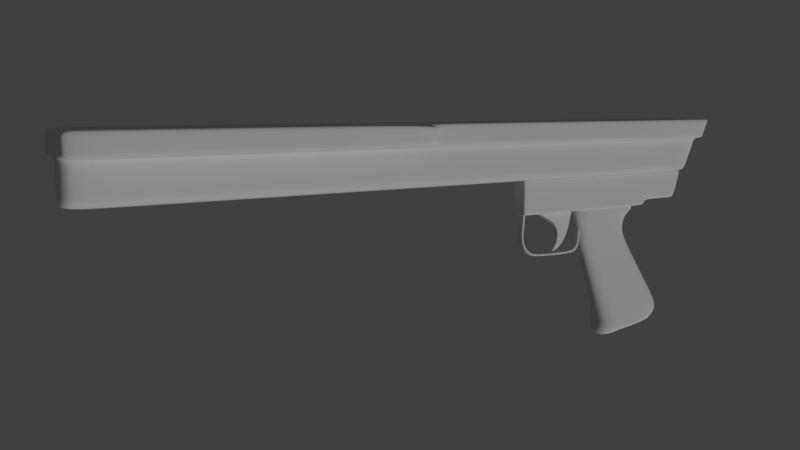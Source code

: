 # Source: m240.blend  (saved by Blender 2.77.0; exported with 4.5.12 LTS)
import bpy
from mathutils import Matrix  # noqa: F401  (used for matrix-valued properties, if any)

bpy.ops.wm.read_factory_settings(use_empty=True)
scene = bpy.context.scene
scene.name = 'Scene'

# ---- collections
col_collection_1 = bpy.data.collections.new('Collection 1'); scene.collection.children.link(col_collection_1)
col_collection_11 = bpy.data.collections.new('Collection 11'); scene.collection.children.link(col_collection_11)

# ---- world
world_world = bpy.data.worlds.new('World'); scene.world = world_world
world_world.color = (0.05088, 0.05088, 0.05088)
world_world.use_sun_shadow = False
world_world.sun_shadow_jitter_overblur = 0.0
world_world.cycles.sampling_method = 'MANUAL'

# ---- cameras
cam_camera = bpy.data.cameras.new('Camera')
cam_camera.clip_end = 100.0
cam_camera.lens = 35.0
cam_camera.sensor_width = 32.0
cam_camera.sensor_height = 18.0
cam_camera.display_size = 2.0
cam_camera.dof.focus_distance = 0.0
cam_camera.dof.aperture_fstop = 128.0
cam_camera.dof.aperture_blades = 6

# ---- lights
light_hemi = bpy.data.lights.new('Hemi', 'SUN')
light_hemi.transmission_factor = 0.0
light_hemi.angle = 0.1993
light_hemi.energy = 1.0
light_hemi.shadow_buffer_clip_start = 0.5
light_hemi.shadow_soft_size = 0.1
light_hemi.shadow_cascade_max_distance = 1000.0

# ---- meshes
me_cube_005 = bpy.data.meshes.new('Cube.005')
me_cube_005.from_pydata([(-0.4147, -0.3531, -0.6633), (-0.5255, -3.437, 0.6853), (-0.4147, 1.837, -0.6633), (-0.5255, 2.093, 0.6853), (0.4147, -0.3531, -0.6633), (0.5255, -3.437, 0.6853), (0.4147, 1.837, -0.6633), (0.5255, 2.093, 0.6853), (-0.3025, 0.05429, -2.436), (-0.3025, 1.356, -2.582), (0.3025, 0.05429, -2.436), (0.3025, 1.356, -2.582), (-0.2261, -0.4144, -3.569), (-0.2261, 0.2989, -3.832), (0.2261, -0.4144, -3.569), (0.2261, 0.2989, -3.832), (-0.2068, -0.771, -4.036), (-0.2068, -0.7199, -4.126), (0.2068, -0.771, -4.036), (0.2068, -0.7199, -4.126), (-0.5255, -2.805, 0.6853), (-0.4147, -0.1028, -0.6633), (0.5255, -2.805, 0.6853), (0.4147, -0.1028, -0.6633), (-0.3025, 0.203, -2.453), (0.3025, 0.203, -2.453), (-0.2261, -0.3329, -3.599), (0.2261, -0.3329, -3.599), (-0.2068, -0.7652, -4.046), (0.2068, -0.7652, -4.046), (-0.5255, 1.386, 0.6853), (0.4147, 1.557, -0.6633), (0.3025, 1.189, -2.564), (0.2261, 0.2077, -3.799), (0.2068, -0.7264, -4.115), (-0.4147, 1.557, -0.6633), (0.5255, 1.386, 0.6853), (-0.3025, 1.189, -2.564), (-0.2261, 0.2077, -3.799), (-0.2068, -0.7264, -4.115), (-0.3029, 2.093, 0.6853), (0.3029, 2.093, 0.6853), (0.2391, 1.837, -0.6633), (-0.2391, 1.837, -0.6633), (0.3029, -3.437, 0.6853), (-0.3029, -3.437, 0.6853), (-0.2391, -0.3531, -0.6633), (0.2391, -0.3531, -0.6633), (0.1744, 1.356, -2.582), (-0.1744, 1.356, -2.582), (-0.1744, 0.05429, -2.436), (0.1744, 0.05429, -2.436), (0.1304, 0.2989, -3.832), (-0.1304, 0.2989, -3.832), (-0.1304, -0.4144, -3.569), (0.1304, -0.4144, -3.569), (0.1192, -0.7199, -4.126), (-0.1192, -0.7199, -4.126), (-0.1192, -0.771, -4.036), (0.1192, -0.771, -4.036), (-0.1192, -0.7652, -4.046), (0.1192, -0.7652, -4.046), (-0.1192, -0.7264, -4.115), (0.1192, -0.7264, -4.115)], [], [(30, 3, 2, 35), (41, 7, 6, 42), (22, 5, 4, 23), (45, 1, 0, 46), (35, 2, 9, 37), (25, 10, 14, 27), (42, 6, 11, 48), (46, 0, 8, 50), (23, 4, 10, 25), (54, 12, 16, 58), (37, 9, 13, 38), (50, 8, 12, 54), (48, 11, 15, 52), (63, 56, 19, 34), (52, 15, 19, 56), (27, 14, 18, 29), (38, 13, 17, 39), (12, 26, 28, 16), (33, 27, 29, 34), (59, 61, 29, 18), (8, 24, 26, 12), (31, 23, 25, 32), (32, 25, 27, 33), (0, 21, 24, 8), (36, 22, 23, 31), (1, 20, 21, 0), (7, 36, 31, 6), (11, 32, 33, 15), (6, 31, 32, 11), (15, 33, 34, 19), (26, 38, 39, 28), (61, 63, 34, 29), (24, 37, 38, 26), (21, 35, 37, 24), (20, 30, 35, 21), (28, 39, 62, 60), (60, 62, 63, 61), (16, 28, 60, 58), (58, 60, 61, 59), (13, 53, 57, 17), (53, 52, 56, 57), (39, 17, 57, 62), (62, 57, 56, 63), (9, 49, 53, 13), (49, 48, 52, 53), (10, 51, 55, 14), (51, 50, 54, 55), (14, 55, 59, 18), (55, 54, 58, 59), (4, 47, 51, 10), (47, 46, 50, 51), (2, 43, 49, 9), (43, 42, 48, 49), (5, 44, 47, 4), (44, 45, 46, 47), (3, 40, 43, 2), (40, 41, 42, 43)])
me_cube_005.polygons.foreach_set('use_smooth', [True] * 57)
me_cube_005.use_remesh_preserve_volume = False
me_cube_005.use_remesh_preserve_attributes = False
me_cube_005.use_mirror_vertex_groups = False
me_cube_005.update()
me_cube_004 = bpy.data.meshes.new('Cube.004')
me_cube_004.from_pydata([(-137.5, -1.0, -1.0), (-137.5, -1.0, 1.0), (-137.5, 1.0, -1.0), (-137.5, 1.0, 1.0), (-133.1, -1.0, -1.0), (-133.1, -1.0, 1.0), (-133.1, 1.0, -1.0), (-133.1, 1.0, 1.0), (-137.5, -2.113, -10.32), (-137.5, -0.1134, -10.32), (-133.1, -2.113, -10.32), (-133.1, -0.1134, -10.32), (-137.5, -1.607, -15.45), (-137.5, -0.1557, -14.94), (-133.1, -1.607, -15.45), (-133.1, -0.1557, -14.94), (-137.5, 0.6116, -20.65), (-137.5, 2.032, -19.71), (-133.1, 0.6116, -20.65), (-133.1, 2.032, -19.71), (-137.5, 5.075, -24.13), (-137.5, 5.969, -22.64), (-133.1, 5.075, -24.13), (-133.1, 5.969, -22.64), (-137.5, 9.672, -25.43), (-137.5, 9.664, -23.75), (-133.1, 9.672, -25.43), (-133.1, 9.664, -23.75), (-137.5, 38.44, -26.3), (-137.5, 38.43, -24.62), (-133.1, 38.44, -26.3), (-133.1, 38.43, -24.62), (-137.5, 44.12, -24.52), (-137.5, 42.26, -22.41), (-133.1, 44.12, -24.52), (-133.1, 42.26, -22.41), (-137.5, 46.0, -18.6), (-137.5, 44.08, -18.53), (-133.1, 46.0, -18.6), (-133.1, 44.08, -18.53), (-137.5, 46.38, -8.963), (-137.5, 44.46, -8.887), (-133.1, 46.38, -8.963), (-133.1, 44.46, -8.887), (-133.1, 0.3333, 1.0), (-133.1, -0.3333, 1.0), (-133.1, -0.3333, -1.0), (-133.1, 0.3333, -1.0), (-133.1, -1.447, -10.32), (-133.1, -0.78, -10.32), (-133.1, -1.123, -15.28), (-133.1, -0.6395, -15.11), (-133.1, 1.085, -20.34), (-133.1, 1.558, -20.03), (-133.1, 5.373, -23.63), (-133.1, 5.671, -23.13), (-133.1, 9.669, -24.87), (-133.1, 9.667, -24.31), (-133.1, 38.44, -25.74), (-133.1, 38.44, -25.18), (-133.1, 43.5, -23.82), (-133.1, 42.88, -23.11), (-133.1, 45.36, -18.58), (-133.1, 44.72, -18.55), (-133.1, 45.74, -8.937), (-133.1, 45.1, -8.912)], [], [(1, 3, 2, 0), (3, 7, 6, 2), (45, 5, 4, 46), (5, 1, 0, 4), (4, 0, 8, 10), (9, 11, 15, 13), (46, 4, 10, 48), (0, 2, 9, 8), (2, 6, 11, 9), (50, 14, 18, 52), (48, 10, 14, 50), (8, 9, 13, 12), (10, 8, 12, 14), (18, 16, 20, 22), (12, 13, 17, 16), (14, 12, 16, 18), (13, 15, 19, 17), (54, 22, 26, 56), (17, 19, 23, 21), (52, 18, 22, 54), (16, 17, 21, 20), (56, 26, 30, 58), (20, 21, 25, 24), (22, 20, 24, 26), (21, 23, 27, 25), (30, 28, 32, 34), (24, 25, 29, 28), (26, 24, 28, 30), (25, 27, 31, 29), (60, 34, 38, 62), (29, 31, 35, 33), (58, 30, 34, 60), (28, 29, 33, 32), (36, 37, 41, 40), (32, 33, 37, 36), (34, 32, 36, 38), (33, 35, 39, 37), (38, 36, 40, 42), (37, 39, 43, 41), (62, 38, 42, 64), (39, 63, 65, 43), (63, 62, 64, 65), (31, 59, 61, 35), (59, 58, 60, 61), (35, 61, 63, 39), (61, 60, 62, 63), (27, 57, 59, 31), (57, 56, 58, 59), (19, 53, 55, 23), (53, 52, 54, 55), (23, 55, 57, 27), (55, 54, 56, 57), (11, 49, 51, 15), (49, 48, 50, 51), (15, 51, 53, 19), (51, 50, 52, 53), (6, 47, 49, 11), (47, 46, 48, 49), (7, 44, 47, 6), (44, 45, 46, 47)])
me_cube_004.polygons.foreach_set('use_smooth', [True] * 60)
me_cube_004.use_remesh_preserve_volume = False
me_cube_004.use_remesh_preserve_attributes = False
me_cube_004.use_mirror_vertex_groups = False
me_cube_004.update()
me_cube_003 = bpy.data.meshes.new('Cube.003')
me_cube_003.from_pydata([(-0.2464, -1.466, 0.8645), (-0.2464, -1.466, 1.0), (-0.2464, 1.397, 0.8645), (-0.2464, 1.397, 1.0), (0.281, -1.466, 0.8645), (0.281, -1.466, 1.0), (0.281, 1.397, 0.8645), (0.281, 1.397, 1.0), (-0.2464, 1.037, 0.6837), (-0.2464, -1.462, 0.6837), (0.281, 1.037, 0.6837), (0.281, -1.462, 0.6837), (-0.2474, 0.8699, 0.2703), (-0.2464, -1.294, 0.2701), (0.2821, 0.8707, 0.2703), (0.281, -1.294, 0.2701), (-0.2731, 1.238, -0.4744), (-0.2535, -1.093, -0.4766), (0.3077, 1.244, -0.4744), (0.2882, -1.093, -0.4766), (0.2811, -1.245, -0.09771), (0.2909, 0.9958, -0.09701), (-0.2562, 0.993, -0.097), (-0.2465, -1.245, -0.09772), (-0.3686, 3.013, -2.931), (-0.4093, -0.2114, -2.953), (0.4033, 3.038, -2.931), (0.4439, -0.2042, -2.953), (-0.4046, 2.35, -3.253), (-0.4133, -0.3862, -3.271), (0.4393, 2.375, -3.253), (0.4479, -0.3805, -3.271), (-0.4248, -0.1516, -3.703), (0.4594, -0.1445, -3.703), (-0.2464, -0.4944, 0.8645), (-0.2464, 0.4601, 0.8645), (-0.2464, 0.4601, 1.0), (-0.2464, -0.4944, 1.0), (0.281, 0.4601, 1.0), (0.281, -0.4944, 1.0), (0.281, -0.4944, 0.8645), (0.281, 0.4601, 0.8645), (-0.2464, 0.2196, 0.6837), (-0.2464, -0.6136, 0.6837), (0.281, -0.6136, 0.6837), (0.281, 0.2196, 0.6837), (-0.2464, 0.1602, 0.2699), (-0.2464, -0.5607, 0.2698), (0.281, -0.5607, 0.2698), (0.2811, 0.1602, 0.2699), (-0.2682, 0.4601, -0.4764), (-0.262, -0.3169, -0.4774), (0.2967, -0.317, -0.4774), (0.3029, 0.4628, -0.4765), (-0.2523, 0.2514, -0.09807), (-0.2493, -0.4921, -0.09839), (0.284, -0.4921, -0.09839), (0.2869, 0.2519, -0.09807), (-0.4166, 1.792, -2.94), (-0.4164, 0.8395, -2.948), (0.4511, 0.8551, -2.948), (0.4513, 1.815, -2.94), (-0.4302, 1.559, -3.261), (-0.4262, 0.5414, -3.268), (0.4609, 0.5547, -3.268), (0.4649, 1.58, -3.261), (-0.4317, 1.352, -3.443), (-0.4317, 0.3328, -3.626), (0.4664, 0.344, -3.626), (0.4664, 1.372, -3.443), (-0.3359, -0.6287, -1.786), (0.3705, -0.625, -1.786), (0.3583, 2.133, -1.773), (-0.3236, 2.118, -1.773), (-0.3436, 0.2948, -1.783), (-0.3467, 1.209, -1.779), (0.3813, 1.222, -1.778), (0.3783, 0.303, -1.783)], [], [(36, 3, 2, 35), (3, 7, 6, 2), (39, 5, 4, 40), (5, 1, 0, 4), (4, 0, 9, 11), (8, 10, 14, 12), (40, 4, 11, 44), (35, 2, 8, 42), (2, 6, 10, 8), (56, 20, 19, 52), (44, 11, 15, 48), (42, 8, 12, 46), (11, 9, 13, 15), (71, 70, 25, 27), (54, 22, 16, 50), (20, 23, 17, 19), (22, 21, 18, 16), (12, 14, 21, 22), (15, 13, 23, 20), (46, 12, 22, 54), (48, 15, 20, 56), (60, 27, 31, 64), (73, 72, 26, 24), (77, 71, 27, 60), (75, 73, 24, 58), (31, 29, 32, 33), (58, 24, 28, 62), (27, 25, 29, 31), (24, 26, 30, 28), (29, 63, 67, 32), (69, 66, 28, 30), (64, 31, 33, 68), (69, 66, 62, 28, 30, 65), (65, 64, 68, 69), (25, 59, 63, 29), (63, 62, 66, 67), (69, 30, 65), (59, 58, 62, 63), (70, 74, 59, 25), (74, 75, 58, 59), (72, 76, 61, 26), (76, 77, 60, 61), (26, 61, 65, 30), (61, 60, 64, 65), (14, 49, 57, 21), (49, 48, 56, 57), (13, 47, 55, 23), (47, 46, 54, 55), (23, 55, 51, 17), (55, 54, 50, 51), (9, 43, 47, 13), (43, 42, 46, 47), (10, 45, 49, 14), (45, 44, 48, 49), (21, 57, 53, 18), (57, 56, 52, 53), (0, 34, 43, 9), (34, 35, 42, 43), (6, 41, 45, 10), (41, 40, 44, 45), (7, 38, 41, 6), (38, 39, 40, 41), (1, 37, 34, 0), (37, 36, 35, 34), (67, 68, 33, 32), (66, 69, 68, 67), (66, 62, 28), (53, 52, 77, 76), (18, 53, 76, 72), (51, 50, 75, 74), (17, 51, 74, 70), (50, 16, 73, 75), (52, 19, 71, 77), (16, 18, 72, 73), (19, 17, 70, 71)])
me_cube_003.polygons.foreach_set('use_smooth', [True] * 75)
me_cube_003.use_remesh_preserve_volume = False
me_cube_003.use_remesh_preserve_attributes = False
me_cube_003.use_mirror_vertex_groups = False
me_cube_003.update()
me_cube_002 = bpy.data.meshes.new('Cube.002')
me_cube_002.from_pydata([(-0.5678, -9.531, -1.0), (-0.5678, -9.531, 1.531), (-0.5678, 1.163, -1.0), (-0.5678, 1.163, 1.531), (0.5678, -9.531, -1.0), (0.5678, -9.531, 1.531), (0.5678, 1.163, -1.0), (0.5678, 1.163, 1.531), (-0.5678, -9.531, -0.5962), (-0.5678, 1.163, -0.5962), (0.5678, 1.163, -0.5962), (0.5678, -9.531, -0.5962), (-0.5678, 4.645, 1.531), (0.5678, 4.645, 1.531), (-0.5678, 4.089, -0.5962), (0.5678, 4.089, -0.5962), (-0.5678, -9.32, -1.0), (-0.5678, -9.32, 1.531), (0.5678, -9.32, -1.0), (0.5678, -9.32, 1.531), (0.5678, -9.32, -0.5962), (-0.5678, -9.32, -0.5962), (-0.5678, 3.935, -0.5962), (0.5678, 3.935, -0.5962), (0.5678, 4.443, 1.531), (-0.5678, 4.443, 1.531), (-0.5678, 0.7375, 1.531), (0.5678, 0.7375, -1.0), (-0.5678, 0.7375, -0.5962), (-0.5678, 0.7375, -1.0), (0.5678, 0.7375, 1.531), (0.5678, 0.7375, -0.5962), (0.5678, 2.393, -0.5962), (-0.5678, 2.526, 1.531), (-0.5678, 2.393, -0.5962), (0.5678, 2.526, 1.531), (-0.5678, -9.531, 1.417), (-0.5678, 1.163, 1.417), (0.5678, 1.163, 1.417), (0.5678, -9.531, 1.417), (-0.5678, 4.615, 1.417), (0.5678, 4.615, 1.417), (0.5678, -9.32, 1.417), (-0.5678, -9.32, 1.417), (-0.5678, 4.416, 1.417), (0.5678, 4.416, 1.417), (0.5678, 0.7375, 1.417), (-0.5678, 0.7375, 1.417), (0.5678, 2.519, 1.417), (-0.5678, 2.519, 1.417), (0.4275, 1.163, -1.0), (-0.4275, 1.163, -1.0), (-0.4275, 1.163, 1.531), (0.4275, 1.163, 1.531), (-0.4275, -9.531, -1.0), (0.4275, -9.531, -1.0), (0.4275, -9.531, 1.531), (-0.4275, -9.531, 1.531), (0.4275, -9.531, -0.5962), (-0.4275, -9.531, -0.5962), (-0.4275, 1.163, -0.5962), (0.4275, 1.163, -0.5962), (-0.4275, 4.645, 1.531), (0.4275, 4.645, 1.531), (-0.4275, 4.089, -0.5962), (0.4275, 4.089, -0.5962), (-0.4275, -9.32, 1.531), (0.4275, -9.32, 1.531), (0.4275, -9.32, -1.0), (-0.4275, -9.32, -1.0), (0.4275, 4.443, 1.531), (-0.4275, 4.443, 1.531), (-0.4275, 3.935, -0.5962), (0.4275, 3.935, -0.5962), (0.4275, 0.7375, -1.0), (-0.4275, 0.7375, -1.0), (-0.4275, 0.7375, 1.531), (0.4275, 0.7375, 1.531), (-0.4275, 2.393, -0.5962), (0.4275, 2.393, -0.5962), (0.4275, 2.526, 1.531), (-0.4275, 2.526, 1.531), (-0.4275, 4.615, 1.417), (0.4275, 4.615, 1.417), (0.4275, -9.531, 1.417), (-0.4275, -9.531, 1.417)], [], [(47, 26, 3, 37), (72, 22, 14, 64), (42, 19, 5, 39), (85, 57, 1, 36), (68, 18, 4, 55), (66, 17, 1, 57), (54, 59, 8, 0), (18, 20, 11, 4), (50, 61, 10, 6), (29, 28, 9, 2), (83, 63, 13, 41), (70, 24, 13, 63), (45, 23, 15, 41), (44, 25, 12, 40), (0, 8, 21, 16), (27, 31, 20, 18), (76, 26, 17, 66), (74, 27, 18, 68), (46, 30, 19, 42), (36, 1, 17, 43), (49, 33, 25, 44), (48, 32, 23, 45), (80, 35, 24, 70), (78, 34, 22, 72), (38, 7, 30, 46), (50, 6, 27, 74), (52, 3, 26, 76), (6, 10, 31, 27), (16, 21, 28, 29), (43, 17, 26, 47), (60, 9, 34, 78), (53, 7, 35, 80), (38, 10, 32, 48), (37, 3, 33, 49), (9, 37, 49, 34), (7, 38, 48, 35), (21, 43, 47, 28), (10, 38, 46, 31), (35, 48, 45, 24), (34, 49, 44, 22), (8, 36, 43, 21), (31, 46, 42, 20), (22, 44, 40, 14), (24, 45, 41, 13), (65, 83, 41, 15), (59, 85, 36, 8), (20, 42, 39, 11), (28, 47, 37, 9), (11, 39, 84, 58), (58, 84, 85, 59), (14, 40, 82, 64), (64, 82, 83, 65), (3, 52, 81, 33), (52, 53, 80, 81), (10, 61, 79, 32), (61, 60, 78, 79), (7, 53, 77, 30), (53, 52, 76, 77), (2, 51, 75, 29), (51, 50, 74, 75), (32, 79, 73, 23), (79, 78, 72, 73), (33, 81, 71, 25), (81, 80, 70, 71), (29, 75, 69, 16), (75, 74, 68, 69), (30, 77, 67, 19), (77, 76, 66, 67), (25, 71, 62, 12), (71, 70, 63, 62), (40, 12, 62, 82), (82, 62, 63, 83), (2, 9, 60, 51), (51, 60, 61, 50), (4, 11, 58, 55), (55, 58, 59, 54), (19, 67, 56, 5), (67, 66, 57, 56), (16, 69, 54, 0), (69, 68, 55, 54), (39, 5, 56, 84), (84, 56, 57, 85), (23, 73, 65, 15), (73, 72, 64, 65)])
me_cube_002.polygons.foreach_set('use_smooth', [True] * 84)
_ca = me_cube_002.color_attributes.new('Col', 'BYTE_COLOR', 'CORNER')
_ca.data.foreach_set('color', [1.0, 1.0, 1.0, 1.0, 1.0, 1.0, 1.0, 1.0, 1.0, 1.0, 1.0, 1.0, 1.0, 1.0, 1.0, 1.0, 0.9911, 0.9911, 0.9911, 0.9961, 1.0, 1.0, 1.0, 1.0, 1.0, 1.0, 1.0, 1.0, 0.9911, 0.9911, 0.9911, 0.9961, 1.0, 1.0, 1.0, 1.0, 1.0, 1.0, 1.0, 1.0, 1.0, 1.0, 1.0, 1.0, 1.0, 1.0, 1.0, 1.0, 0.9911, 0.9911, 0.9911, 0.9961, 0.9911, 0.9911, 0.9911, 0.9961, 1.0, 1.0, 1.0, 1.0, 1.0, 1.0, 1.0, 1.0, 0.9911, 0.9911, 0.9911, 0.9961, 1.0, 1.0, 1.0, 1.0, 1.0, 1.0, 1.0, 1.0, 0.9911, 0.9911, 0.9911, 0.9961, 0.9911, 0.9911, 0.9911, 0.9961, 1.0, 1.0, 1.0, 1.0, 1.0, 1.0, 1.0, 1.0, 0.9911, 0.9911, 0.9911, 0.9961, 0.9911, 0.9911, 0.9911, 0.9961, 0.9911, 0.9911, 0.9911, 0.9961, 1.0, 1.0, 1.0, 1.0, 1.0, 1.0, 1.0, 1.0, 1.0, 1.0, 1.0, 1.0, 1.0, 1.0, 1.0, 1.0, 1.0, 1.0, 1.0, 1.0, 1.0, 1.0, 1.0, 1.0, 0.9911, 0.9911, 0.9911, 0.9961, 0.9911, 0.9911, 0.9911, 0.9961, 1.0, 1.0, 1.0, 1.0, 1.0, 1.0, 1.0, 1.0, 1.0, 1.0, 1.0, 1.0, 1.0, 1.0, 1.0, 1.0, 1.0, 1.0, 1.0, 1.0, 1.0, 1.0, 1.0, 1.0, 0.9911, 0.9911, 0.9911, 0.9961, 0.9911, 0.9911, 0.9911, 0.9961, 1.0, 1.0, 1.0, 1.0, 1.0, 1.0, 1.0, 1.0, 0.9911, 0.9911, 0.9911, 0.9961, 1.0, 1.0, 1.0, 1.0, 1.0, 1.0, 1.0, 1.0, 0.9911, 0.9911, 0.9911, 0.9961, 1.0, 1.0, 1.0, 1.0, 1.0, 1.0, 1.0, 1.0, 1.0, 1.0, 1.0, 1.0, 1.0, 1.0, 1.0, 1.0, 1.0, 1.0, 1.0, 1.0, 1.0, 1.0, 1.0, 1.0, 1.0, 1.0, 1.0, 1.0, 1.0, 1.0, 1.0, 1.0, 1.0, 1.0, 1.0, 1.0, 1.0, 1.0, 1.0, 1.0, 1.0, 1.0, 1.0, 1.0, 1.0, 1.0, 1.0, 1.0, 1.0, 1.0, 1.0, 1.0, 1.0, 1.0, 1.0, 1.0, 1.0, 1.0, 1.0, 1.0, 1.0, 1.0, 1.0, 1.0, 0.9911, 0.9911, 0.9911, 0.9961, 1.0, 1.0, 1.0, 1.0, 1.0, 1.0, 1.0, 1.0, 0.9911, 0.9911, 0.9911, 0.9961, 0.9911, 0.9911, 0.9911, 0.9961, 1.0, 1.0, 1.0, 1.0, 1.0, 1.0, 1.0, 1.0, 0.9911, 0.9911, 0.9911, 0.9961, 1.0, 1.0, 1.0, 1.0, 1.0, 1.0, 1.0, 1.0, 1.0, 1.0, 1.0, 1.0, 1.0, 1.0, 1.0, 1.0, 1.0, 1.0, 1.0, 1.0, 1.0, 1.0, 1.0, 1.0, 1.0, 1.0, 1.0, 1.0, 1.0, 1.0, 1.0, 1.0, 1.0, 1.0, 1.0, 1.0, 1.0, 1.0, 1.0, 1.0, 1.0, 1.0, 1.0, 1.0, 1.0, 1.0, 1.0, 1.0, 1.0, 1.0, 1.0, 1.0, 1.0, 1.0, 1.0, 1.0, 1.0, 1.0, 1.0, 1.0, 1.0, 1.0, 1.0, 1.0, 0.9911, 0.9911, 0.9911, 0.9961, 1.0, 1.0, 1.0, 1.0, 1.0, 1.0, 1.0, 1.0, 0.9911, 0.9911, 0.9911, 0.9961, 0.9911, 0.9911, 0.9911, 0.9961, 1.0, 1.0, 1.0, 1.0, 1.0, 1.0, 1.0, 1.0, 0.9911, 0.9911, 0.9911, 0.9961, 1.0, 1.0, 1.0, 1.0, 1.0, 1.0, 1.0, 1.0, 1.0, 1.0, 1.0, 1.0, 1.0, 1.0, 1.0, 1.0, 0.9911, 0.9911, 0.9911, 0.9961, 1.0, 1.0, 1.0, 1.0, 1.0, 1.0, 1.0, 1.0, 0.9911, 0.9911, 0.9911, 0.9961, 0.9911, 0.9911, 0.9911, 0.9961, 1.0, 1.0, 1.0, 1.0, 1.0, 1.0, 1.0, 1.0, 0.9911, 0.9911, 0.9911, 0.9961, 1.0, 1.0, 1.0, 1.0, 1.0, 1.0, 1.0, 1.0, 1.0, 1.0, 1.0, 1.0, 1.0, 1.0, 1.0, 1.0, 1.0, 1.0, 1.0, 1.0, 1.0, 1.0, 1.0, 1.0, 1.0, 1.0, 1.0, 1.0, 1.0, 1.0, 1.0, 1.0, 1.0, 1.0, 1.0, 1.0, 1.0, 1.0, 1.0, 1.0, 1.0, 1.0, 1.0, 1.0, 1.0, 1.0, 1.0, 1.0, 0.9911, 0.9911, 0.9911, 0.9961, 1.0, 1.0, 1.0, 1.0, 1.0, 1.0, 1.0, 1.0, 0.9911, 0.9911, 0.9911, 0.9961, 0.9911, 0.9911, 0.9911, 0.9961, 1.0, 1.0, 1.0, 1.0, 1.0, 1.0, 1.0, 1.0, 0.9911, 0.9911, 0.9911, 0.9961, 1.0, 1.0, 1.0, 1.0, 1.0, 1.0, 1.0, 1.0, 1.0, 1.0, 1.0, 1.0, 1.0, 1.0, 1.0, 1.0, 1.0, 1.0, 1.0, 1.0, 1.0, 1.0, 1.0, 1.0, 1.0, 1.0, 1.0, 1.0, 1.0, 1.0, 1.0, 1.0, 1.0, 1.0, 1.0, 1.0, 1.0, 1.0, 1.0, 1.0, 1.0, 1.0, 1.0, 1.0, 1.0, 1.0, 1.0, 1.0, 1.0, 1.0, 1.0, 1.0, 1.0, 1.0, 1.0, 1.0, 1.0, 1.0, 1.0, 1.0, 1.0, 1.0, 1.0, 1.0, 1.0, 1.0, 1.0, 1.0, 1.0, 1.0, 1.0, 1.0, 1.0, 1.0, 1.0, 1.0, 1.0, 1.0, 1.0, 1.0, 1.0, 1.0, 1.0, 1.0, 1.0, 1.0, 1.0, 1.0, 1.0, 1.0, 1.0, 1.0, 1.0, 1.0, 1.0, 1.0, 1.0, 1.0, 1.0, 1.0, 1.0, 1.0, 1.0, 1.0, 1.0, 1.0, 1.0, 1.0, 1.0, 1.0, 1.0, 1.0, 1.0, 1.0, 1.0, 1.0, 1.0, 1.0, 1.0, 1.0, 1.0, 1.0, 1.0, 1.0, 1.0, 1.0, 1.0, 1.0, 1.0, 1.0, 1.0, 1.0, 1.0, 1.0, 1.0, 1.0, 1.0, 1.0, 1.0, 1.0, 1.0, 1.0, 1.0, 1.0, 1.0, 1.0, 1.0, 1.0, 1.0, 1.0, 1.0, 1.0, 1.0, 1.0, 1.0, 1.0, 1.0, 1.0, 1.0, 1.0, 1.0, 1.0, 1.0, 1.0, 1.0, 1.0, 1.0, 1.0, 1.0, 1.0, 1.0, 1.0, 1.0, 1.0, 1.0, 1.0, 1.0, 1.0, 1.0, 1.0, 1.0, 1.0, 1.0, 1.0, 1.0, 1.0, 1.0, 1.0, 1.0, 1.0, 1.0, 1.0, 0.9911, 0.9911, 0.9911, 0.9961, 0.9911, 0.9911, 0.9911, 0.9961, 1.0, 1.0, 1.0, 1.0, 1.0, 1.0, 1.0, 1.0, 0.9911, 0.9911, 0.9911, 0.9961, 0.9911, 0.9911, 0.9911, 0.9961, 1.0, 1.0, 1.0, 1.0, 1.0, 1.0, 1.0, 1.0, 1.0, 1.0, 1.0, 1.0, 1.0, 1.0, 1.0, 1.0, 1.0, 1.0, 1.0, 1.0, 1.0, 1.0, 1.0, 1.0, 1.0, 1.0, 1.0, 1.0, 1.0, 1.0, 1.0, 1.0, 1.0, 1.0, 1.0, 1.0, 1.0, 1.0, 1.0, 1.0, 1.0, 1.0, 1.0, 1.0, 1.0, 1.0, 1.0, 1.0, 0.9911, 0.9911, 0.9911, 0.9961, 0.9911, 0.9911, 0.9911, 0.9961, 0.9911, 0.9911, 0.9911, 0.9961, 0.9911, 0.9911, 0.9911, 0.9961, 0.9911, 0.9911, 0.9911, 0.9961, 0.9911, 0.9911, 0.9911, 0.9961, 1.0, 1.0, 1.0, 1.0, 1.0, 1.0, 1.0, 1.0, 0.9911, 0.9911, 0.9911, 0.9961, 0.9911, 0.9911, 0.9911, 0.9961, 0.9911, 0.9911, 0.9911, 0.9961, 0.9911, 0.9911, 0.9911, 0.9961, 0.9911, 0.9911, 0.9911, 0.9961, 0.9911, 0.9911, 0.9911, 0.9961, 1.0, 1.0, 1.0, 1.0, 0.9911, 0.9911, 0.9911, 0.9961, 0.9911, 0.9911, 0.9911, 0.9961, 1.0, 1.0, 1.0, 1.0, 0.9911, 0.9911, 0.9911, 0.9961, 0.9911, 0.9911, 0.9911, 0.9961, 0.9911, 0.9911, 0.9911, 0.9961, 0.9911, 0.9911, 0.9911, 0.9961, 1.0, 1.0, 1.0, 1.0, 0.9911, 0.9911, 0.9911, 0.9961, 0.9911, 0.9911, 0.9911, 0.9961, 1.0, 1.0, 1.0, 1.0, 0.9911, 0.9911, 0.9911, 0.9961, 0.9911, 0.9911, 0.9911, 0.9961, 0.9911, 0.9911, 0.9911, 0.9961, 0.9911, 0.9911, 0.9911, 0.9961, 1.0, 1.0, 1.0, 1.0, 0.9911, 0.9911, 0.9911, 0.9961, 0.9911, 0.9911, 0.9911, 0.9961, 1.0, 1.0, 1.0, 1.0, 0.9911, 0.9911, 0.9911, 0.9961, 0.9911, 0.9911, 0.9911, 0.9961, 0.9911, 0.9911, 0.9911, 0.9961, 0.9911, 0.9911, 0.9911, 0.9961, 1.0, 1.0, 1.0, 1.0, 0.9911, 0.9911, 0.9911, 0.9961, 0.9911, 0.9911, 0.9911, 0.9961, 1.0, 1.0, 1.0, 1.0, 0.9911, 0.9911, 0.9911, 0.9961, 0.9911, 0.9911, 0.9911, 0.9961, 0.9911, 0.9911, 0.9911, 0.9961, 0.9911, 0.9911, 0.9911, 0.9961, 1.0, 1.0, 1.0, 1.0, 0.9911, 0.9911, 0.9911, 0.9961, 0.9911, 0.9911, 0.9911, 0.9961, 1.0, 1.0, 1.0, 1.0, 0.9911, 0.9911, 0.9911, 0.9961, 0.9911, 0.9911, 0.9911, 0.9961, 0.9911, 0.9911, 0.9911, 0.9961, 0.9911, 0.9911, 0.9911, 0.9961, 1.0, 1.0, 1.0, 1.0, 0.9911, 0.9911, 0.9911, 0.9961, 0.9911, 0.9911, 0.9911, 0.9961, 1.0, 1.0, 1.0, 1.0, 0.9911, 0.9911, 0.9911, 0.9961, 0.9911, 0.9911, 0.9911, 0.9961, 0.9911, 0.9911, 0.9911, 0.9961, 0.9911, 0.9911, 0.9911, 0.9961, 1.0, 1.0, 1.0, 1.0, 0.9911, 0.9911, 0.9911, 0.9961, 0.9911, 0.9911, 0.9911, 0.9961, 1.0, 1.0, 1.0, 1.0, 0.9911, 0.9911, 0.9911, 0.9961, 0.9911, 0.9911, 0.9911, 0.9961, 0.9911, 0.9911, 0.9911, 0.9961, 0.9911, 0.9911, 0.9911, 0.9961, 1.0, 1.0, 1.0, 1.0, 0.9911, 0.9911, 0.9911, 0.9961, 0.9911, 0.9911, 0.9911, 0.9961, 1.0, 1.0, 1.0, 1.0, 0.9911, 0.9911, 0.9911, 0.9961, 0.9911, 0.9911, 0.9911, 0.9961, 0.9911, 0.9911, 0.9911, 0.9961, 0.9911, 0.9911, 0.9911, 0.9961, 1.0, 1.0, 1.0, 1.0, 0.9911, 0.9911, 0.9911, 0.9961, 0.9911, 0.9911, 0.9911, 0.9961, 1.0, 1.0, 1.0, 1.0, 0.9911, 0.9911, 0.9911, 0.9961, 0.9911, 0.9911, 0.9911, 0.9961, 0.9911, 0.9911, 0.9911, 0.9961, 0.9911, 0.9911, 0.9911, 0.9961, 1.0, 1.0, 1.0, 1.0, 1.0, 1.0, 1.0, 1.0, 0.9911, 0.9911, 0.9911, 0.9961, 0.9911, 0.9911, 0.9911, 0.9961, 0.9911, 0.9911, 0.9911, 0.9961, 0.9911, 0.9911, 0.9911, 0.9961, 0.9911, 0.9911, 0.9911, 0.9961, 0.9911, 0.9911, 0.9911, 0.9961, 1.0, 1.0, 1.0, 1.0, 1.0, 1.0, 1.0, 1.0, 0.9911, 0.9911, 0.9911, 0.9961, 0.9911, 0.9911, 0.9911, 0.9961, 0.9911, 0.9911, 0.9911, 0.9961, 0.9911, 0.9911, 0.9911, 0.9961, 0.9911, 0.9911, 0.9911, 0.9961, 0.9911, 0.9911, 0.9911, 0.9961, 1.0, 1.0, 1.0, 1.0, 1.0, 1.0, 1.0, 1.0, 0.9911, 0.9911, 0.9911, 0.9961, 0.9911, 0.9911, 0.9911, 0.9961, 0.9911, 0.9911, 0.9911, 0.9961, 0.9911, 0.9911, 0.9911, 0.9961, 0.9911, 0.9911, 0.9911, 0.9961, 0.9911, 0.9911, 0.9911, 0.9961, 1.0, 1.0, 1.0, 1.0, 0.9911, 0.9911, 0.9911, 0.9961, 0.9911, 0.9911, 0.9911, 0.9961, 1.0, 1.0, 1.0, 1.0, 0.9911, 0.9911, 0.9911, 0.9961, 0.9911, 0.9911, 0.9911, 0.9961, 0.9911, 0.9911, 0.9911, 0.9961, 0.9911, 0.9911, 0.9911, 0.9961, 1.0, 1.0, 1.0, 1.0, 0.9911, 0.9911, 0.9911, 0.9961, 0.9911, 0.9911, 0.9911, 0.9961, 1.0, 1.0, 1.0, 1.0, 0.9911, 0.9911, 0.9911, 0.9961, 0.9911, 0.9911, 0.9911, 0.9961, 0.9911, 0.9911, 0.9911, 0.9961, 0.9911, 0.9911, 0.9911, 0.9961, 1.0, 1.0, 1.0, 1.0, 1.0, 1.0, 1.0, 1.0, 0.9911, 0.9911, 0.9911, 0.9961, 0.9911, 0.9911, 0.9911, 0.9961, 0.9911, 0.9911, 0.9911, 0.9961, 0.9911, 0.9911, 0.9911, 0.9961, 0.9911, 0.9911, 0.9911, 0.9961, 0.9911, 0.9911, 0.9911, 0.9961, 1.0, 1.0, 1.0, 1.0, 0.9911, 0.9911, 0.9911, 0.9961, 0.9911, 0.9911, 0.9911, 0.9961, 1.0, 1.0, 1.0, 1.0, 0.9911, 0.9911, 0.9911, 0.9961, 0.9911, 0.9911, 0.9911, 0.9961, 0.9911, 0.9911, 0.9911, 0.9961, 0.9911, 0.9911, 0.9911, 0.9961])
me_cube_002.use_remesh_preserve_volume = False
me_cube_002.use_remesh_preserve_attributes = False
me_cube_002.use_mirror_vertex_groups = False
me_cube_002.update()
me_cube_001 = bpy.data.meshes.new('Cube.001')
me_cube_001.from_pydata([(-0.7824, -1.0, -0.8071), (-0.7824, -1.0, 1.0), (-0.7824, 0.9583, -0.8071), (-0.7824, 1.037, 1.0), (0.7824, -1.0, -0.8071), (0.7824, -1.0, 1.0), (0.7824, 0.9583, -0.8071), (0.7824, 1.037, 1.0), (-0.7824, -1.0, 0.3444), (-0.7824, 1.008, 0.3444), (0.7824, 1.008, 0.3444), (0.7824, -1.0, 0.3444), (-0.7824, -0.07944, -0.8071), (-0.7824, -0.07797, 1.0), (0.7824, -0.07944, -0.8071), (0.7824, -0.07797, 1.0), (0.7824, -0.07258, 0.3444), (-0.7824, -0.07258, 0.3444), (-1.12, -1.0, 0.3444), (-1.12, -1.0, 1.0), (-1.12, -0.07797, 1.0), (-1.12, 1.037, 1.0), (1.12, -0.07797, 1.0), (1.12, -1.0, 1.0), (-1.12, 1.008, 0.3444), (1.12, 1.037, 1.0), (1.12, 1.008, 0.3444), (1.12, -1.0, 0.3444), (1.12, -0.07258, 0.3444), (-1.12, -0.07258, 0.3444), (-0.7824, -0.04067, 1.0), (0.7824, -0.04472, -0.8071), (-0.7824, -0.03641, 0.3444), (-0.7824, -0.04472, -0.8071), (0.7824, -0.04067, 1.0), (0.7824, -0.03641, 0.3444), (-1.12, -0.04067, 1.0), (-1.12, -0.03641, 0.3444), (1.12, -0.04067, 1.0), (1.12, -0.03641, 0.3444), (-1.356, -1.0, 0.3444), (-1.356, -1.0, 1.0), (1.61, -0.08187, 1.0), (1.356, -1.0, 1.0), (1.356, -1.0, 0.3444), (1.61, -0.07648, 0.3444), (-1.61, -0.08187, 1.0), (-1.61, -0.07648, 0.3444), (-0.7824, -0.921, -0.8071), (0.7824, -0.9208, 1.0), (0.7824, -0.9204, 0.3444), (-0.7824, -0.9208, 1.0), (0.7824, -0.921, -0.8071), (-0.7824, -0.9204, 0.3444), (1.12, -0.9208, 1.0), (1.12, -0.9204, 0.3444), (-1.12, -0.9208, 1.0), (-1.12, -0.9204, 0.3444), (1.61, -0.9212, 1.0), (1.61, -0.9207, 0.3444), (-1.61, -0.9212, 1.0), (-1.61, -0.9207, 0.3444), (-0.7824, 0.9915, 1.0), (0.7824, 0.916, -0.8071), (-0.7824, 0.9644, 0.3444), (-1.12, 0.9915, 1.0), (-1.12, 0.9644, 0.3444), (-0.7824, 0.916, -0.8071), (0.7824, 0.9915, 1.0), (0.7824, 0.9644, 0.3444), (1.12, 0.9915, 1.0), (1.12, 0.9644, 0.3444), (-0.7824, 1.004, 0.1628), (0.7824, 1.004, 0.1628), (0.7824, -1.0, 0.1628), (-0.7824, -1.0, 0.1628), (-0.7824, -0.07318, 0.1628), (0.7824, -0.07318, 0.1628), (0.7824, -0.03714, 0.1628), (-0.7824, -0.03714, 0.1628), (-0.7824, -0.9204, 0.1628), (0.7824, -0.9204, 0.1628), (0.7824, 0.9601, 0.1628), (-0.7824, 0.9601, 0.1628), (-0.7824, -1.0, 0.4955), (-0.7824, 1.013, 0.4955), (0.7824, 1.013, 0.4955), (0.7824, -1.0, 0.4955), (-1.12, -1.0, 0.4955), (-1.12, 1.013, 0.4955), (1.12, 1.013, 0.4955), (1.12, -1.0, 0.4955), (1.12, -0.07349, 0.4955), (-1.12, -0.07349, 0.4955), (1.12, -0.03714, 0.4955), (-1.12, -0.03714, 0.4955), (-1.356, -1.0, 0.4955), (1.356, -1.0, 0.4955), (1.61, -0.07739, 0.4955), (-1.61, -0.07739, 0.4955), (-1.61, -0.9208, 0.4955), (1.61, -0.9208, 0.4955), (1.12, 0.969, 0.4955), (-1.12, 0.969, 0.4955), (-0.7824, -1.0, 0.8678), (-1.12, -1.0, 0.8678), (-1.356, -1.0, 0.8678), (-0.7824, 1.031, 0.8678), (0.7824, 1.031, 0.8678), (0.7824, -1.0, 0.8678), (-1.12, 1.031, 0.8678), (1.12, 1.031, 0.8678), (1.12, -1.0, 0.8678), (1.12, -0.0768, 0.8678), (-1.12, -0.0768, 0.8678), (1.12, -0.03975, 0.8678), (-1.12, -0.03975, 0.8678), (1.356, -1.0, 0.8678), (1.61, -0.08069, 0.8678), (-1.61, -0.08069, 0.8678), (-1.61, -0.9211, 0.8678), (1.61, -0.9211, 0.8678), (1.12, 0.9856, 0.8678), (-1.12, 0.9856, 0.8678), (-0.7824, 0.9721, -0.5149), (0.7824, 0.9721, -0.5149), (0.7824, -1.0, -0.5149), (-0.7824, -0.07755, -0.5149), (0.7824, -0.07755, -0.5149), (0.7824, -0.04244, -0.5149), (-0.7824, -0.04244, -0.5149), (-0.7824, -0.9208, -0.5149), (0.7824, -0.9208, -0.5149), (0.7824, 0.9293, -0.5149), (-0.7824, 0.9293, -0.5149), (-0.7824, -1.0, -0.5149)], [], [(51, 13, 20, 56), (107, 3, 7, 108), (108, 7, 25, 111), (109, 5, 1, 104), (48, 52, 4, 0), (49, 51, 1, 5), (74, 11, 8, 75), (81, 50, 11, 74), (72, 9, 10, 73), (83, 64, 9, 72), (80, 53, 17, 76), (78, 35, 16, 77), (34, 30, 13, 15), (33, 31, 14, 12), (69, 10, 26, 71), (50, 16, 28, 55), (123, 65, 21, 110), (113, 22, 42, 118), (115, 38, 22, 113), (91, 27, 44, 97), (104, 1, 19, 105), (53, 8, 18, 57), (49, 5, 23, 54), (87, 11, 27, 91), (62, 3, 21, 65), (32, 17, 29, 37), (34, 15, 22, 38), (85, 9, 24, 89), (68, 34, 38, 70), (64, 32, 37, 66), (13, 30, 36, 20), (122, 70, 38, 115), (114, 20, 36, 116), (16, 35, 39, 28), (67, 63, 31, 33), (68, 62, 30, 34), (82, 69, 35, 78), (76, 17, 32, 79), (121, 58, 43, 117), (120, 60, 46, 119), (56, 20, 46, 60), (55, 28, 45, 59), (93, 29, 47, 99), (54, 23, 43, 58), (57, 18, 40, 61), (105, 19, 41, 106), (29, 57, 61, 47), (22, 54, 58, 42), (27, 55, 59, 44), (19, 56, 60, 41), (106, 41, 60, 120), (118, 42, 58, 121), (15, 49, 54, 22), (17, 53, 57, 29), (11, 50, 55, 27), (75, 8, 53, 80), (77, 16, 50, 81), (15, 13, 51, 49), (12, 14, 52, 48), (1, 51, 56, 19), (73, 10, 69, 82), (7, 3, 62, 68), (2, 6, 63, 67), (111, 25, 70, 122), (9, 64, 66, 24), (7, 68, 70, 25), (30, 62, 65, 36), (116, 36, 65, 123), (35, 69, 71, 39), (79, 32, 64, 83), (130, 79, 83, 134), (125, 73, 82, 133), (128, 77, 81, 132), (135, 75, 80, 131), (127, 76, 79, 130), (133, 82, 78, 129), (129, 78, 77, 128), (131, 80, 76, 127), (134, 83, 72, 124), (124, 72, 73, 125), (132, 81, 74, 126), (126, 74, 75, 135), (37, 95, 103, 66), (26, 90, 102, 71), (45, 98, 101, 59), (40, 96, 100, 61), (18, 88, 96, 40), (114, 93, 99, 119), (61, 100, 99, 47), (59, 101, 97, 44), (29, 93, 95, 37), (71, 102, 94, 39), (107, 85, 89, 110), (109, 87, 91, 112), (8, 84, 88, 18), (112, 91, 97, 117), (39, 94, 92, 28), (28, 92, 98, 45), (66, 103, 89, 24), (11, 87, 84, 8), (10, 86, 90, 26), (9, 85, 86, 10), (23, 112, 117, 43), (5, 109, 112, 23), (3, 107, 110, 21), (20, 114, 119, 46), (95, 116, 123, 103), (90, 111, 122, 102), (98, 118, 121, 101), (96, 106, 120, 100), (88, 105, 106, 96), (100, 120, 119, 99), (101, 121, 117, 97), (93, 114, 116, 95), (102, 122, 115, 94), (84, 104, 105, 88), (94, 115, 113, 92), (92, 113, 118, 98), (103, 123, 110, 89), (87, 109, 104, 84), (86, 108, 111, 90), (85, 107, 108, 86), (4, 126, 135, 0), (52, 132, 126, 4), (2, 124, 125, 6), (67, 134, 124, 2), (48, 131, 127, 12), (31, 129, 128, 14), (63, 133, 129, 31), (12, 127, 130, 33), (0, 135, 131, 48), (14, 128, 132, 52), (6, 125, 133, 63), (33, 130, 134, 67)])
me_cube_001.polygons.foreach_set('use_smooth', [True] * 134)
me_cube_001.use_remesh_preserve_volume = False
me_cube_001.use_remesh_preserve_attributes = False
me_cube_001.use_mirror_vertex_groups = False
me_cube_001.update()

# ---- objects
ob_cube_004 = bpy.data.objects.new('Cube.004', me_cube_005)
ob_cube_003 = bpy.data.objects.new('Cube.003', me_cube_004)
ob_cube_002 = bpy.data.objects.new('Cube.002', me_cube_003)
ob_cube_001 = bpy.data.objects.new('Cube.001', me_cube_002)
ob_cube = bpy.data.objects.new('Cube', me_cube_001)
ob_hemi = bpy.data.objects.new('Hemi', light_hemi)
ob_camera = bpy.data.objects.new('Camera', cam_camera)

# ---- transforms, parenting, visibility, modifiers, constraints
ob_cube_004.location = (-0.0005209, 1.255, 0.3023)
ob_cube_004.scale = (0.07285, 0.07285, 0.07285)
ob_cube_004.lineart.crease_threshold = 0.0
_m = ob_cube_004.modifiers.new('Subsurf', 'SUBSURF')
_m.uv_smooth = 'PRESERVE_CORNERS'
_m.quality = 2
_m.levels = 2
_m.show_only_control_edges = False
ob_cube_003.location = (1.946, 0.8553, 0.3364)
ob_cube_003.scale = (0.01442, 0.01442, 0.01442)
ob_cube_003.lineart.crease_threshold = 0.0
_m = ob_cube_003.modifiers.new('Subsurf', 'SUBSURF')
_m.uv_smooth = 'PRESERVE_CORNERS'
_m.quality = 2
_m.levels = 2
_m.show_only_control_edges = False
ob_cube_002.location = (-0.004442, 1.835, 0.09116)
ob_cube_002.scale = (0.2577, 0.2577, 0.2577)
ob_cube_002.lineart.crease_threshold = 0.0
_m = ob_cube_002.modifiers.new('Subsurf', 'SUBSURF')
_m.uv_smooth = 'PRESERVE_CORNERS'
_m.quality = 2
_m.levels = 2
_m.show_only_control_edges = False
ob_cube_001.location = (4.276e-08, 2.134, 0.4668)
ob_cube_001.scale = (0.1393, 0.1393, 0.1193)
ob_cube_001.lineart.crease_threshold = 0.0
_m = ob_cube_001.modifiers.new('Subsurf', 'SUBSURF')
_m.uv_smooth = 'PRESERVE_CORNERS'
_m.quality = 2
_m.levels = 2
_m.show_only_control_edges = False
ob_cube.location = (0.0, 0.0, 0.8651)
ob_cube.scale = (0.1791, 2.936, 0.282)
ob_cube.lineart.crease_threshold = 0.0
_m = ob_cube.modifiers.new('Subsurf', 'SUBSURF')
_m.uv_smooth = 'PRESERVE_CORNERS'
_m.quality = 2
_m.levels = 2
_m.show_only_control_edges = False
ob_hemi.location = (10.67, 4.435, -8.309)
ob_hemi.rotation_euler = (-3.902e-07, 2.122, 0.372)
ob_hemi.lineart.crease_threshold = 0.0
ob_camera.location = (5.623, -4.115, 1.305)
ob_camera.rotation_euler = (1.431, 9.507e-07, 0.987)
ob_camera.lineart.crease_threshold = 0.0

# ---- collection membership
col_collection_1.objects.link(ob_cube_004)
col_collection_1.objects.link(ob_cube_003)
col_collection_1.objects.link(ob_cube_002)
col_collection_1.objects.link(ob_cube_001)
col_collection_1.objects.link(ob_cube)
col_collection_11.objects.link(ob_hemi)
col_collection_11.objects.link(ob_camera)

# ---- scene / render settings (as saved in the file)
scene.camera = ob_camera
scene.frame_start = 1; scene.frame_end = 250; scene.frame_set(1)
scene.render.engine = 'BLENDER_EEVEE_NEXT'
scene.render.resolution_percentage = 50
scene.render.dither_intensity = 0.0
scene.cycles.use_denoising = False
scene.cycles.samples = 128
scene.cycles.sampling_pattern = 'TABULATED_SOBOL'
scene.cycles.light_sampling_threshold = 0.0
scene.cycles.use_adaptive_sampling = False
scene.cycles.use_light_tree = False
scene.cycles.blur_glossy = 0.0
scene.cycles.sample_clamp_indirect = 0.0
scene.view_settings.view_transform = 'Standard'
bpy.context.view_layer.update()
